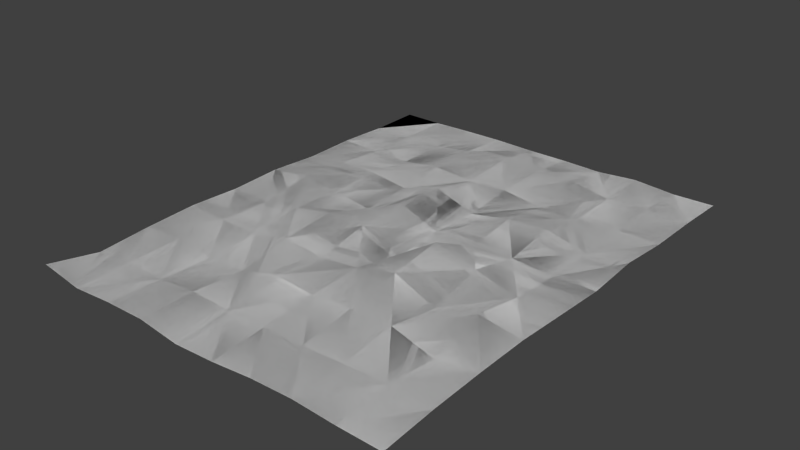 # Source: papers02.blend  (saved by Blender 2.76.0; exported with 4.5.12 LTS)
import bpy
from mathutils import Matrix  # noqa: F401  (used for matrix-valued properties, if any)

bpy.ops.wm.read_factory_settings(use_empty=True)
scene = bpy.context.scene
scene.name = 'Scene'

# ---- collections
col_collection_1 = bpy.data.collections.new('Collection 1'); scene.collection.children.link(col_collection_1)

# ---- world
world_world = bpy.data.worlds.new('World'); scene.world = world_world
world_world.color = (0.05088, 0.05088, 0.05088)
world_world.use_sun_shadow = False
world_world.sun_shadow_jitter_overblur = 0.0
world_world.cycles.sampling_method = 'MANUAL'
world_world.cycles.sample_map_resolution = 256

# ---- meshes
me_plane = bpy.data.meshes.new('Plane')
me_plane.from_pydata([(0.04661, 0.03635, 0.005546), (0.04661, 0.01212, 0.00228), (-0.085, -0.11, 0.004964), (0.08463, -0.11, 0.001779), (-0.085, 0.1094, 0.0), (0.08463, 0.1094, 0.0005327), (-0.085, 0.08495, 0.0), (-0.085, 0.06075, 0.001112), (-0.085, 0.03667, 0.0007911), (-0.085, 0.01222, 0.002388), (-0.085, -0.01222, 0.0016), (-0.085, -0.03667, 0.002696), (-0.085, -0.06111, 0.001802), (-0.085, -0.08556, 0.0001435), (-0.06611, -0.11, 0.001458), (-0.04722, -0.11, 0.002744), (-0.02833, -0.11, 0.002966), (-0.009783, -0.11, 0.0002742), (0.008964, -0.11, 0.001102), (0.02774, -0.11, 0.002848), (0.04661, -0.11, 0.003368), (0.06563, -0.11, 0.002225), (0.08463, -0.08556, 0.003469), (0.08463, -0.06111, 0.004204), (0.08463, -0.03667, 0.004419), (0.08463, 0.01194, 0.001795), (0.08463, 0.03588, 0.003615), (0.08463, 0.06075, 0.001579), (0.08463, 0.08495, 0.001434), (0.06563, 0.1094, 0.0001681), (0.04661, 0.1094, 0.001515), (0.02774, 0.1094, 4.717e-05), (0.008964, 0.1094, 0.0003933), (-0.009783, 0.1094, 0.0003538), (-0.02912, 0.1094, 0.0006915), (-0.04763, 0.1094, 0.0004741), (-0.06622, 0.1094, 0.0), (-0.06611, -0.08556, 0.002213), (-0.06611, -0.06111, 0.002431), (-0.06611, -0.03667, 0.001615), (-0.06611, -0.01222, 0.0008416), (-0.06611, 0.01222, 0.00443), (-0.06611, 0.03667, 0.002634), (-0.06614, 0.06075, 0.0007807), (-0.06619, 0.08495, 0.0002293), (-0.04722, -0.08556, 0.001437), (-0.04722, -0.06111, 0.0004698), (-0.04722, -0.03667, 0.001197), (-0.04722, -0.01222, 0.004192), (-0.04722, 0.01222, 0.002673), (-0.04728, 0.03667, 0.003584), (-0.04743, 0.06075, 0.0005779), (-0.04757, 0.08495, 0.0001497), (-0.02833, -0.08556, 0.003304), (-0.02833, -0.06111, 0.00164), (-0.02833, -0.03667, 0.00585), (-0.02833, -0.01222, 0.007625), (-0.02837, 0.01222, 0.0002175), (-0.02857, 0.03667, 0.001073), (-0.02885, 0.06075, 0.002957), (-0.02907, 0.08495, 0.002937), (-0.009783, -0.08556, 0.002384), (-0.009783, -0.06111, 0.006323), (-0.009783, -0.03667, 0.003395), (-0.009783, -0.01222, 0.007703), (-0.009783, 0.01222, 0.008511), (-0.009783, 0.03667, 0.006641), (-0.009783, 0.06075, 0.001563), (-0.009783, 0.08495, 0.003152), (0.008964, -0.08556, 0.002875), (0.008964, -0.06111, 0.004938), (0.008964, -0.03667, 0.005654), (0.008964, -0.01222, 0.0002568), (0.008964, 0.01222, 0.001484), (0.008964, 0.03665, 0.0003166), (0.008964, 0.06075, 0.002562), (0.008964, 0.08495, 0.002786), (0.02774, -0.08556, 0.0031), (0.02774, -0.06111, 0.006467), (0.02774, -0.03667, 0.01027), (0.02774, -0.01222, 0.01302), (0.02774, 0.01219, 0.001149), (0.02774, 0.03654, 0.003905), (0.02774, 0.06075, 0.0002547), (0.02774, 0.08495, 0.004331), (0.04661, -0.08556, 0.003814), (0.04661, -0.06111, 0.00668), (0.04661, -0.03667, 0.00231), (0.04661, -0.01223, 0.007875), (0.04661, 0.01212, 0.00228), (0.04661, 0.03635, 0.005546), (0.04661, 0.06075, 0.0008461), (0.04661, 0.08495, 0.001042), (0.06563, -0.08556, 0.00468), (0.06563, -0.06111, 0.001149), (0.06563, -0.03667, 0.007441), (0.06563, -0.01224, 0.002914), (0.06563, 0.01202, 0.001141), (0.06563, 0.0361, 0.000997), (0.06563, 0.06075, 0.001426), (0.06563, 0.08495, 0.002122), (0.04661, -0.01223, 0.007875), (0.04661, -0.03667, 0.00231), (0.04661, -0.06111, 0.00668), (0.04661, -0.08556, 0.003814), (0.02774, 0.08495, 0.004331), (0.02774, 0.06075, 0.0002547), (0.02774, 0.03654, 0.003905), (0.02774, 0.01219, 0.001149), (0.02774, -0.01222, 0.01302), (0.02774, -0.03667, 0.01027), (0.02774, -0.06111, 0.006467), (0.02774, -0.08556, 0.0031), (0.008964, 0.08495, 0.002786), (0.008964, 0.06075, 0.002562), (0.008964, 0.03665, 0.0003166), (0.008964, 0.01222, 0.001484), (0.008964, -0.01222, 0.0002568), (0.008964, -0.03667, 0.005654), (0.008964, -0.06111, 0.004938), (0.008964, -0.08556, 0.002875), (-0.009783, 0.08495, 0.003152), (-0.009783, 0.06075, 0.001563), (-0.009783, 0.03667, 0.006641), (-0.009783, 0.01222, 0.008511), (-0.009783, -0.01222, 0.007703), (-0.009783, -0.03667, 0.003395), (-0.009783, -0.06111, 0.006323), (-0.009783, -0.08556, 0.002384), (-0.02907, 0.08495, 0.002937), (-0.02885, 0.06075, 0.002957), (-0.02857, 0.03667, 0.001073), (-0.02837, 0.01222, 0.0002175), (-0.02833, -0.01222, 0.007625), (-0.02833, -0.03667, 0.00585), (-0.02833, -0.06111, 0.00164), (-0.02833, -0.08556, 0.003304), (-0.04757, 0.08495, 0.0001497), (-0.04743, 0.06075, 0.0005779), (-0.04728, 0.03667, 0.003584), (-0.04722, 0.01222, 0.002673), (-0.04722, -0.01222, 0.004192), (-0.04722, -0.03667, 0.001197), (-0.04722, -0.06111, 0.0004698), (-0.04722, -0.08556, 0.001437), (-0.06619, 0.08495, 0.0002293), (-0.06614, 0.06075, 0.0007807), (-0.06611, 0.03667, 0.002634), (-0.06611, 0.01222, 0.00443), (-0.06611, -0.01222, 0.0008416), (-0.06611, -0.03667, 0.001615), (-0.06611, -0.06111, 0.002431), (-0.06611, -0.08556, 0.002213), (-0.06622, 0.1094, 0.0), (-0.04763, 0.1094, 0.0004741), (-0.02912, 0.1094, 0.0006915), (-0.009783, 0.1094, 0.0003538), (0.008964, 0.1094, 0.0003933), (0.02774, 0.1094, 4.717e-05), (0.04661, 0.1094, 0.001515), (0.06563, 0.1094, 0.0001681), (0.08463, 0.08495, 0.001434), (0.08463, 0.06075, 0.001579), (0.08463, 0.03588, 0.003615), (0.08463, 0.01194, 0.001795), (0.08463, -0.03667, 0.004419), (0.08463, -0.06111, 0.004204), (0.08463, -0.08556, 0.003469), (0.06563, -0.11, 0.002225), (0.04661, -0.11, 0.003368), (0.02774, -0.11, 0.002848), (0.008964, -0.11, 0.001102), (-0.009783, -0.11, 0.0002742), (-0.02833, -0.11, 0.002966), (-0.04722, -0.11, 0.002744), (-0.06611, -0.11, 0.001458), (-0.085, -0.08556, 0.0001435), (-0.085, -0.06111, 0.001802), (-0.085, -0.03667, 0.002696), (-0.085, -0.01222, 0.0016), (-0.085, 0.01222, 0.002388), (-0.085, 0.03667, 0.0007911), (-0.085, 0.06075, 0.001112), (-0.085, 0.08495, 0.0), (0.08463, 0.1094, 0.0005327), (-0.085, 0.1094, 0.0), (0.08463, -0.11, 0.001779), (-0.085, -0.11, 0.004964), (0.04661, 0.06075, 0.0008461), (0.04661, 0.08495, 0.001042), (0.06563, -0.08556, 0.00468), (0.06563, -0.06111, 0.001149), (0.06563, -0.03667, 0.007441), (0.06563, -0.01224, 0.002914), (0.06563, 0.01202, 0.001141), (0.06563, 0.0361, 0.000997), (0.06563, 0.06075, 0.001426), (0.06563, 0.08495, 0.002122)], [], [(194, 1, 195), (114, 121, 113), (122, 130, 121), (19, 20, 77), (76, 33, 68), (71, 62, 70), (92, 100, 30), (37, 13, 14), (37, 12, 13), (96, 24, 25), (39, 11, 12), (10, 11, 39), (52, 44, 43), (43, 7, 8), (128, 173, 136), (44, 6, 7), (45, 37, 14), (45, 38, 37), (162, 196, 161), (151, 150, 143), (48, 41, 40), (144, 151, 143), (137, 138, 146), (54, 47, 46), (105, 158, 189), (55, 48, 47), (87, 88, 79), (57, 49, 48), (16, 61, 53), (51, 43, 42), (54, 53, 61), (64, 65, 56), (64, 56, 55), (109, 117, 108), (82, 83, 74), (66, 58, 57), (17, 18, 61), (43, 44, 7), (71, 64, 63), (39, 38, 46), (28, 5, 29), (66, 74, 67), (78, 71, 70), (57, 56, 65), (82, 74, 73), (36, 4, 6), (45, 15, 53), (82, 73, 81), (147, 139, 148), (88, 80, 79), (89, 82, 81), (65, 66, 57), (93, 86, 85), (156, 129, 155), (87, 96, 88), (175, 187, 176), (61, 62, 54), (166, 167, 190), (23, 94, 93), (24, 96, 95), (98, 97, 26), (98, 27, 99), (28, 100, 99), (101, 1, 193), (95, 96, 87), (192, 191, 103), (190, 104, 103), (50, 42, 41), (151, 177, 150), (1, 108, 107), (96, 89, 88), (128, 127, 119), (111, 119, 118), (171, 120, 170), (115, 123, 122), (126, 125, 118), (171, 172, 128), (123, 131, 122), (121, 156, 113), (136, 135, 128), (142, 141, 134), (143, 142, 135), (53, 15, 16), (194, 195, 163), (141, 149, 148), (189, 158, 159), (47, 54, 55), (38, 45, 46), (144, 152, 151), (175, 144, 174), (34, 35, 52), (147, 181, 146), (83, 92, 84), (148, 180, 147), (179, 150, 178), (152, 176, 177), (195, 1, 0), (175, 176, 152), (196, 188, 189), (197, 189, 159), (106, 114, 105), (105, 113, 158), (31, 84, 92), (84, 31, 76), (155, 129, 137), (117, 125, 116), (161, 197, 160), (123, 124, 132), (79, 86, 87), (168, 167, 186), (31, 92, 30), (165, 192, 193), (44, 36, 6), (52, 35, 44), (31, 32, 76), (33, 60, 68), (76, 32, 33), (103, 111, 110), (35, 36, 44), (68, 75, 76), (39, 12, 38), (135, 144, 143), (71, 78, 79), (109, 110, 118), (82, 89, 90), (42, 9, 41), (71, 72, 64), (43, 8, 42), (172, 173, 128), (118, 117, 109), (45, 14, 15), (77, 20, 85), (49, 41, 48), (50, 41, 49), (16, 17, 61), (51, 52, 43), (54, 45, 53), (169, 190, 168), (196, 189, 197), (56, 57, 48), (140, 139, 131), (62, 61, 70), (22, 93, 21), (64, 55, 63), (74, 66, 73), (139, 138, 130), (1, 107, 0), (67, 68, 59), (63, 55, 62), (69, 61, 18), (170, 120, 112), (97, 98, 89), (92, 83, 91), (70, 77, 78), (89, 81, 88), (107, 116, 115), (93, 94, 86), (94, 95, 86), (191, 192, 166), (132, 140, 131), (0, 188, 195), (89, 96, 97), (155, 137, 154), (22, 21, 3), (54, 62, 55), (20, 93, 85), (193, 1, 194), (114, 115, 122), (120, 128, 119), (193, 102, 101), (191, 190, 103), (132, 133, 141), (83, 75, 74), (165, 166, 192), (101, 110, 109), (38, 12, 37), (163, 195, 162), (173, 174, 136), (105, 114, 113), (112, 119, 111), (158, 113, 157), (127, 126, 118), (171, 128, 120), (28, 29, 100), (189, 106, 105), (122, 131, 130), (123, 132, 131), (124, 133, 132), (125, 134, 133), (163, 164, 194), (1, 101, 108), (129, 138, 137), (29, 30, 100), (119, 127, 118), (108, 116, 107), (103, 102, 192), (145, 137, 146), (145, 183, 153), (102, 193, 192), (142, 149, 141), (149, 180, 148), (76, 75, 84), (175, 152, 144), (65, 64, 73), (145, 182, 183), (182, 146, 181), (40, 41, 9), (150, 179, 149), (150, 177, 178), (124, 116, 125), (113, 156, 157), (190, 167, 168), (190, 191, 166), (67, 59, 58), (193, 194, 164), (162, 195, 196), (196, 197, 161), (102, 103, 110), (9, 10, 40), (80, 81, 72), (40, 10, 39), (59, 51, 50), (72, 73, 64), (68, 60, 59), (48, 40, 47), (134, 127, 135), (50, 51, 42), (28, 99, 27), (124, 123, 116), (18, 19, 69), (112, 120, 119), (145, 153, 154), (88, 81, 80), (86, 79, 78), (101, 102, 110), (80, 72, 71), (130, 131, 139), (95, 94, 23), (50, 49, 58), (91, 98, 99), (121, 129, 156), (107, 115, 106), (22, 23, 93), (114, 122, 121), (82, 91, 83), (101, 109, 108), (161, 160, 184), (125, 133, 124), (126, 134, 125), (42, 8, 9), (130, 138, 129), (91, 90, 98), (136, 144, 135), (196, 195, 188), (140, 148, 139), (142, 134, 135), (93, 20, 21), (146, 182, 145), (40, 39, 47), (137, 145, 154), (190, 169, 104), (25, 26, 97), (169, 170, 112), (127, 134, 126), (69, 77, 70), (115, 114, 106), (2, 14, 13), (188, 106, 189), (142, 143, 150), (139, 147, 138), (55, 56, 48), (188, 0, 107), (104, 111, 103), (60, 51, 59), (104, 112, 111), (149, 179, 180), (66, 67, 58), (74, 75, 67), (77, 69, 19), (79, 80, 71), (138, 147, 146), (58, 59, 50), (98, 90, 89), (99, 92, 91), (111, 118, 110), (86, 95, 87), (92, 99, 100), (197, 159, 160), (193, 164, 165), (26, 27, 98), (39, 46, 47), (23, 24, 95), (169, 112, 104), (83, 84, 75), (60, 34, 52), (150, 149, 142), (152, 177, 151), (108, 117, 116), (49, 57, 58), (54, 46, 45), (118, 125, 117), (78, 77, 85), (121, 130, 129), (90, 91, 82), (127, 128, 135), (60, 52, 51), (133, 134, 141), (147, 180, 181), (60, 33, 34), (69, 70, 61), (141, 148, 140), (73, 66, 65), (71, 63, 62), (86, 78, 85), (116, 123, 115), (67, 75, 68), (81, 73, 72), (96, 25, 97), (188, 107, 106), (185, 153, 183), (141, 140, 132), (174, 144, 136)])
me_plane.polygons.foreach_set('use_smooth', [True] * 322)
_uv = me_plane.uv_layers.new(name='UVMap')
_uv.uv.foreach_set('vector', [0.2195, 0.5496, 0.1923, 0.5496, 0.2195, 0.5848, 0.1379, 0.6199, 0.1108, 0.6551, 0.1379, 0.6551, 0.1108, 0.6199, 0.08359, 0.6199, 0.1108, 0.6551, 0.5807, 0.9987, 0.5535, 0.9987, 0.5807, 0.9635, 0.6078, 0.7173, 0.635, 0.6822, 0.635, 0.7173, 0.6078, 0.8932, 0.635, 0.9284, 0.6078, 0.9284, 0.5535, 0.7173, 0.5263, 0.7173, 0.5535, 0.6822, 0.7166, 0.9635, 0.7437, 0.9635, 0.7166, 0.9987, 0.7166, 0.9635, 0.7437, 0.9284, 0.7437, 0.9635, 0.5263, 0.858, 0.4991, 0.8932, 0.4991, 0.8228, 0.7166, 0.8932, 0.7437, 0.8932, 0.7437, 0.9284, 0.7437, 0.858, 0.7437, 0.8932, 0.7166, 0.8932, 0.6894, 0.7173, 0.7166, 0.7173, 0.7166, 0.7525, 0.7166, 0.7525, 0.7437, 0.7525, 0.7437, 0.7877, 0.1108, 0.4089, 0.08359, 0.3737, 0.08359, 0.4089, 0.7166, 0.7173, 0.7437, 0.7173, 0.7437, 0.7525, 0.6894, 0.9635, 0.7166, 0.9635, 0.7166, 0.9987, 0.6894, 0.9635, 0.7166, 0.9284, 0.7166, 0.9635, 0.2466, 0.6199, 0.2195, 0.6199, 0.2466, 0.6551, 0.02924, 0.4441, 0.02924, 0.4793, 0.05641, 0.4441, 0.6894, 0.858, 0.7166, 0.8228, 0.7166, 0.858, 0.05641, 0.4089, 0.02924, 0.4441, 0.05641, 0.4441, 0.05641, 0.6551, 0.05641, 0.6199, 0.02924, 0.6199, 0.6622, 0.9284, 0.6894, 0.8932, 0.6894, 0.9284, 0.1651, 0.6551, 0.1651, 0.6903, 0.1923, 0.6551, 0.6622, 0.8932, 0.6894, 0.858, 0.6894, 0.8932, 0.5535, 0.8932, 0.5535, 0.858, 0.5807, 0.8932, 0.6622, 0.8228, 0.6894, 0.8228, 0.6894, 0.858, 0.6622, 0.9987, 0.635, 0.9635, 0.6622, 0.9635, 0.6894, 0.7525, 0.7166, 0.7525, 0.7166, 0.7877, 0.6622, 0.9284, 0.6622, 0.9635, 0.635, 0.9635, 0.635, 0.858, 0.635, 0.8228, 0.6622, 0.858, 0.635, 0.858, 0.6622, 0.858, 0.6622, 0.8932, 0.1651, 0.5144, 0.1379, 0.5144, 0.1651, 0.5496, 0.5807, 0.7877, 0.5807, 0.7525, 0.6078, 0.7877, 0.635, 0.7877, 0.6622, 0.7877, 0.6622, 0.8228, 0.635, 0.9987, 0.6078, 0.9987, 0.635, 0.9635, 0.7166, 0.7525, 0.7166, 0.7173, 0.7437, 0.7525, 0.6078, 0.8932, 0.635, 0.858, 0.635, 0.8932, 0.7166, 0.8932, 0.7166, 0.9284, 0.6894, 0.9284, 0.4991, 0.7173, 0.4991, 0.6822, 0.5263, 0.6822, 0.635, 0.7877, 0.6078, 0.7877, 0.635, 0.7525, 0.5807, 0.9284, 0.6078, 0.8932, 0.6078, 0.9284, 0.6622, 0.8228, 0.6622, 0.858, 0.635, 0.8228, 0.5807, 0.7877, 0.6078, 0.7877, 0.6078, 0.8228, 0.7166, 0.6822, 0.7437, 0.6822, 0.7437, 0.7173, 0.6894, 0.9635, 0.6894, 0.9987, 0.6622, 0.9635, 0.5807, 0.7877, 0.6078, 0.8228, 0.5807, 0.8228, 0.02924, 0.5848, 0.05641, 0.5848, 0.02924, 0.5496, 0.5535, 0.858, 0.5807, 0.858, 0.5807, 0.8932, 0.5535, 0.8228, 0.5807, 0.7877, 0.5807, 0.8228, 0.635, 0.8228, 0.635, 0.7877, 0.6622, 0.8228, 0.5263, 0.9635, 0.5535, 0.9284, 0.5535, 0.9635, 0.1108, 0.6903, 0.08359, 0.6551, 0.08359, 0.6903, 0.5535, 0.8932, 0.5263, 0.858, 0.5535, 0.858, 0.02924, 0.3737, 0.002058, 0.3737, 0.002058, 0.4089, 0.635, 0.9635, 0.635, 0.9284, 0.6622, 0.9284, 0.2466, 0.4441, 0.2466, 0.4089, 0.2195, 0.4089, 0.4991, 0.9284, 0.5263, 0.9284, 0.5263, 0.9635, 0.4991, 0.8932, 0.5263, 0.858, 0.5263, 0.8932, 0.5263, 0.7877, 0.5263, 0.8228, 0.4991, 0.7877, 0.5263, 0.7877, 0.4991, 0.7525, 0.5263, 0.7525, 0.4991, 0.7173, 0.5263, 0.7173, 0.5263, 0.7525, 0.1923, 0.5144, 0.1923, 0.5496, 0.2195, 0.5144, 0.5263, 0.8932, 0.5263, 0.858, 0.5535, 0.8932, 0.2195, 0.4793, 0.2195, 0.4441, 0.1923, 0.4441, 0.2195, 0.4089, 0.1923, 0.4089, 0.1923, 0.4441, 0.6894, 0.7877, 0.7166, 0.7877, 0.7166, 0.8228, 0.02924, 0.4441, 0.002058, 0.4441, 0.02924, 0.4793, 0.1923, 0.5496, 0.1651, 0.5496, 0.1651, 0.5848, 0.5263, 0.858, 0.5535, 0.8228, 0.5535, 0.858, 0.1108, 0.4089, 0.1108, 0.4441, 0.1379, 0.4441, 0.1651, 0.4441, 0.1379, 0.4441, 0.1379, 0.4793, 0.1379, 0.3737, 0.1379, 0.4089, 0.1651, 0.3737, 0.1379, 0.5848, 0.1108, 0.5848, 0.1108, 0.6199, 0.1108, 0.4793, 0.1108, 0.5144, 0.1379, 0.4793, 0.1379, 0.3737, 0.1108, 0.3737, 0.1108, 0.4089, 0.1108, 0.5848, 0.08359, 0.5848, 0.1108, 0.6199, 0.1108, 0.6551, 0.1108, 0.6903, 0.1379, 0.6551, 0.08359, 0.4089, 0.08359, 0.4441, 0.1108, 0.4089, 0.05641, 0.4793, 0.05641, 0.5144, 0.08359, 0.4793, 0.05641, 0.4441, 0.05641, 0.4793, 0.08359, 0.4441, 0.6622, 0.9635, 0.6894, 0.9987, 0.6622, 0.9987, 0.2195, 0.5496, 0.2195, 0.5848, 0.2466, 0.5848, 0.05641, 0.5144, 0.02924, 0.5144, 0.02924, 0.5496, 0.1923, 0.6551, 0.1651, 0.6903, 0.1923, 0.6903, 0.6894, 0.8932, 0.6622, 0.9284, 0.6622, 0.8932, 0.7166, 0.9284, 0.6894, 0.9635, 0.6894, 0.9284, 0.05641, 0.4089, 0.02924, 0.4089, 0.02924, 0.4441, 0.02924, 0.3737, 0.05641, 0.4089, 0.05641, 0.3737, 0.6622, 0.6822, 0.6894, 0.6822, 0.6894, 0.7173, 0.02924, 0.5848, 0.002058, 0.5848, 0.02924, 0.6199, 0.5807, 0.7525, 0.5535, 0.7173, 0.5807, 0.7173, 0.02924, 0.5496, 0.002058, 0.5496, 0.02924, 0.5848, 0.002058, 0.5144, 0.02924, 0.4793, 0.002058, 0.4793, 0.02924, 0.4089, 0.002058, 0.4089, 0.002058, 0.4441, 0.2195, 0.5848, 0.1923, 0.5496, 0.1923, 0.5848, 0.02924, 0.3737, 0.002058, 0.4089, 0.02924, 0.4089, 0.2195, 0.6199, 0.1923, 0.6199, 0.1923, 0.6551, 0.2195, 0.6551, 0.1923, 0.6551, 0.1923, 0.6903, 0.1651, 0.6199, 0.1379, 0.6199, 0.1651, 0.6551, 0.1651, 0.6551, 0.1379, 0.6551, 0.1651, 0.6903, 0.5807, 0.6822, 0.5807, 0.7173, 0.5535, 0.7173, 0.5807, 0.7173, 0.5807, 0.6822, 0.6078, 0.7173, 0.08359, 0.6903, 0.08359, 0.6551, 0.05641, 0.6551, 0.1379, 0.5144, 0.1108, 0.5144, 0.1379, 0.5496, 0.2466, 0.6551, 0.2195, 0.6551, 0.2195, 0.6903, 0.1108, 0.5848, 0.1108, 0.5496, 0.08359, 0.5496, 0.5807, 0.8932, 0.5535, 0.9284, 0.5535, 0.8932, 0.2195, 0.3737, 0.2466, 0.4089, 0.2466, 0.3737, 0.5807, 0.6822, 0.5535, 0.7173, 0.5535, 0.6822, 0.2466, 0.4793, 0.2195, 0.4793, 0.2195, 0.5144, 0.7166, 0.7173, 0.7166, 0.6822, 0.7437, 0.7173, 0.6894, 0.7173, 0.6894, 0.6822, 0.7166, 0.7173, 0.5807, 0.6822, 0.6078, 0.6822, 0.6078, 0.7173, 0.635, 0.6822, 0.6622, 0.7173, 0.635, 0.7173, 0.6078, 0.7173, 0.6078, 0.6822, 0.635, 0.6822, 0.1923, 0.4441, 0.1651, 0.4441, 0.1651, 0.4793, 0.6894, 0.6822, 0.7166, 0.6822, 0.7166, 0.7173, 0.635, 0.7173, 0.6078, 0.7525, 0.6078, 0.7173, 0.7166, 0.8932, 0.7437, 0.9284, 0.7166, 0.9284, 0.08359, 0.4441, 0.05641, 0.4089, 0.05641, 0.4441, 0.6078, 0.8932, 0.5807, 0.9284, 0.5807, 0.8932, 0.1651, 0.5144, 0.1651, 0.4793, 0.1379, 0.4793, 0.5807, 0.7877, 0.5535, 0.8228, 0.5535, 0.7877, 0.7166, 0.7877, 0.7437, 0.8228, 0.7166, 0.8228, 0.6078, 0.8932, 0.6078, 0.858, 0.635, 0.858, 0.7166, 0.7525, 0.7437, 0.7877, 0.7166, 0.7877, 0.1108, 0.3737, 0.08359, 0.3737, 0.1108, 0.4089, 0.1379, 0.4793, 0.1379, 0.5144, 0.1651, 0.5144, 0.6894, 0.9635, 0.7166, 0.9987, 0.6894, 0.9987, 0.5807, 0.9635, 0.5535, 0.9987, 0.5535, 0.9635, 0.6894, 0.8228, 0.7166, 0.8228, 0.6894, 0.858, 0.6894, 0.7877, 0.7166, 0.8228, 0.6894, 0.8228, 0.6622, 0.9987, 0.635, 0.9987, 0.635, 0.9635, 0.6894, 0.7525, 0.6894, 0.7173, 0.7166, 0.7525, 0.6622, 0.9284, 0.6894, 0.9635, 0.6622, 0.9635, 0.1923, 0.3737, 0.2195, 0.4089, 0.2195, 0.3737, 0.2195, 0.6199, 0.1923, 0.6551, 0.2195, 0.6551, 0.6622, 0.858, 0.6622, 0.8228, 0.6894, 0.858, 0.05641, 0.5496, 0.05641, 0.5848, 0.08359, 0.5848, 0.635, 0.9284, 0.635, 0.9635, 0.6078, 0.9284, 0.4991, 0.9635, 0.5263, 0.9635, 0.5263, 0.9987, 0.635, 0.858, 0.6622, 0.8932, 0.635, 0.8932, 0.6078, 0.7877, 0.635, 0.7877, 0.6078, 0.8228, 0.05641, 0.5848, 0.05641, 0.6199, 0.08359, 0.6199, 0.1923, 0.5496, 0.1651, 0.5848, 0.1923, 0.5848, 0.635, 0.7525, 0.635, 0.7173, 0.6622, 0.7525, 0.635, 0.8932, 0.6622, 0.8932, 0.635, 0.9284, 0.6078, 0.9635, 0.635, 0.9635, 0.6078, 0.9987, 0.1651, 0.3737, 0.1379, 0.4089, 0.1651, 0.4089, 0.5263, 0.8228, 0.5263, 0.7877, 0.5535, 0.8228, 0.5535, 0.7173, 0.5807, 0.7525, 0.5535, 0.7525, 0.6078, 0.9284, 0.5807, 0.9635, 0.5807, 0.9284, 0.5535, 0.8228, 0.5807, 0.8228, 0.5535, 0.858, 0.1651, 0.5848, 0.1379, 0.5496, 0.1379, 0.5848, 0.5263, 0.9635, 0.5263, 0.9284, 0.5535, 0.9284, 0.5263, 0.9284, 0.5263, 0.8932, 0.5535, 0.9284, 0.2195, 0.4441, 0.2195, 0.4793, 0.2466, 0.4441, 0.08359, 0.5496, 0.05641, 0.5496, 0.08359, 0.5848, 0.1923, 0.5848, 0.1923, 0.6199, 0.2195, 0.5848, 0.5535, 0.8228, 0.5263, 0.858, 0.5263, 0.8228, 0.08359, 0.6903, 0.05641, 0.6551, 0.05641, 0.6903, 0.4991, 0.9635, 0.5263, 0.9987, 0.4991, 0.9987, 0.6622, 0.9284, 0.635, 0.9284, 0.6622, 0.8932, 0.5535, 0.9987, 0.5263, 0.9635, 0.5535, 0.9635, 0.2195, 0.5144, 0.1923, 0.5496, 0.2195, 0.5496, 0.1379, 0.6199, 0.1379, 0.5848, 0.1108, 0.6199, 0.1379, 0.4089, 0.1108, 0.4089, 0.1379, 0.4441, 0.2195, 0.5144, 0.1923, 0.4793, 0.1923, 0.5144, 0.2195, 0.4441, 0.2195, 0.4089, 0.1923, 0.4441, 0.08359, 0.5496, 0.08359, 0.5144, 0.05641, 0.5144, 0.5807, 0.7525, 0.6078, 0.7525, 0.6078, 0.7877, 0.2466, 0.4793, 0.2466, 0.4441, 0.2195, 0.4793, 0.1923, 0.5144, 0.1651, 0.4793, 0.1651, 0.5144, 0.7166, 0.9284, 0.7437, 0.9284, 0.7166, 0.9635, 0.2466, 0.5848, 0.2195, 0.5848, 0.2466, 0.6199, 0.08359, 0.3737, 0.05641, 0.3737, 0.08359, 0.4089, 0.1651, 0.6551, 0.1379, 0.6199, 0.1379, 0.6551, 0.1651, 0.4089, 0.1379, 0.4441, 0.1651, 0.4441, 0.1651, 0.6903, 0.1379, 0.6551, 0.1379, 0.6903, 0.1108, 0.4441, 0.1108, 0.4793, 0.1379, 0.4793, 0.1379, 0.3737, 0.1108, 0.4089, 0.1379, 0.4089, 0.4991, 0.7173, 0.5263, 0.6822, 0.5263, 0.7173, 0.1923, 0.6551, 0.1651, 0.6199, 0.1651, 0.6551, 0.1108, 0.6199, 0.08359, 0.5848, 0.08359, 0.6199, 0.1108, 0.5848, 0.08359, 0.5496, 0.08359, 0.5848, 0.1108, 0.5496, 0.08359, 0.5144, 0.08359, 0.5496, 0.1108, 0.5144, 0.08359, 0.4793, 0.08359, 0.5144, 0.2466, 0.5848, 0.2466, 0.5496, 0.2195, 0.5496, 0.1923, 0.5496, 0.1923, 0.5144, 0.1651, 0.5496, 0.08359, 0.6551, 0.05641, 0.6199, 0.05641, 0.6551, 0.5263, 0.6822, 0.5535, 0.6822, 0.5263, 0.7173, 0.1379, 0.4441, 0.1108, 0.4441, 0.1379, 0.4793, 0.1651, 0.5496, 0.1379, 0.5496, 0.1651, 0.5848, 0.1923, 0.4441, 0.1923, 0.4793, 0.2195, 0.4793, 0.02924, 0.6551, 0.05641, 0.6551, 0.02924, 0.6199, 0.02924, 0.6551, 0.002058, 0.6551, 0.02924, 0.6903, 0.1923, 0.4793, 0.2195, 0.5144, 0.2195, 0.4793, 0.05641, 0.4793, 0.02924, 0.5144, 0.05641, 0.5144, 0.02924, 0.5144, 0.002058, 0.5496, 0.02924, 0.5496, 0.6078, 0.7173, 0.6078, 0.7525, 0.5807, 0.7173, 0.02924, 0.3737, 0.02924, 0.4089, 0.05641, 0.4089, 0.635, 0.8228, 0.635, 0.858, 0.6078, 0.8228, 0.02924, 0.6551, 0.002058, 0.6199, 0.002058, 0.6551, 0.002058, 0.6199, 0.02924, 0.6199, 0.002058, 0.5848, 0.7166, 0.858, 0.7166, 0.8228, 0.7437, 0.8228, 0.02924, 0.4793, 0.002058, 0.5144, 0.02924, 0.5144, 0.02924, 0.4793, 0.002058, 0.4441, 0.002058, 0.4793, 0.1108, 0.5496, 0.1379, 0.5496, 0.1108, 0.5144, 0.1379, 0.6551, 0.1108, 0.6903, 0.1379, 0.6903, 0.2195, 0.4089, 0.2466, 0.4089, 0.2195, 0.3737, 0.2195, 0.4089, 0.2195, 0.4441, 0.2466, 0.4441, 0.635, 0.7525, 0.6622, 0.7525, 0.6622, 0.7877, 0.2195, 0.5144, 0.2195, 0.5496, 0.2466, 0.5496, 0.2466, 0.6199, 0.2195, 0.5848, 0.2195, 0.6199, 0.2195, 0.6199, 0.2195, 0.6551, 0.2466, 0.6551, 0.1923, 0.4793, 0.1923, 0.4441, 0.1651, 0.4793, 0.7437, 0.8228, 0.7437, 0.858, 0.7166, 0.858, 0.5807, 0.858, 0.5807, 0.8228, 0.6078, 0.858, 0.7166, 0.858, 0.7437, 0.858, 0.7166, 0.8932, 0.6622, 0.7525, 0.6894, 0.7525, 0.6894, 0.7877, 0.6078, 0.858, 0.6078, 0.8228, 0.635, 0.858, 0.635, 0.7173, 0.6622, 0.7173, 0.6622, 0.7525, 0.6894, 0.858, 0.7166, 0.858, 0.6894, 0.8932, 0.08359, 0.4793, 0.1108, 0.4441, 0.08359, 0.4441, 0.6894, 0.7877, 0.6894, 0.7525, 0.7166, 0.7877, 0.4991, 0.7173, 0.5263, 0.7525, 0.4991, 0.7525, 0.1108, 0.5496, 0.1108, 0.5848, 0.1379, 0.5496, 0.6078, 0.9987, 0.5807, 0.9987, 0.6078, 0.9635, 0.1651, 0.4089, 0.1379, 0.4089, 0.1379, 0.4441, 0.02924, 0.6551, 0.02924, 0.6903, 0.05641, 0.6903, 0.5535, 0.858, 0.5807, 0.8228, 0.5807, 0.858, 0.5535, 0.9284, 0.5807, 0.8932, 0.5807, 0.9284, 0.1923, 0.5144, 0.1923, 0.4793, 0.1651, 0.4793, 0.5807, 0.858, 0.6078, 0.858, 0.6078, 0.8932, 0.08359, 0.6199, 0.08359, 0.5848, 0.05641, 0.5848, 0.5263, 0.8932, 0.5263, 0.9284, 0.4991, 0.9284, 0.6894, 0.7877, 0.6894, 0.8228, 0.6622, 0.7877, 0.5535, 0.7525, 0.5263, 0.7877, 0.5263, 0.7525, 0.1108, 0.6551, 0.08359, 0.6551, 0.1108, 0.6903, 0.1651, 0.5848, 0.1379, 0.5848, 0.1651, 0.6199, 0.4991, 0.9635, 0.4991, 0.9284, 0.5263, 0.9635, 0.1379, 0.6199, 0.1108, 0.6199, 0.1108, 0.6551, 0.5807, 0.7877, 0.5535, 0.7525, 0.5807, 0.7525, 0.1923, 0.5144, 0.1651, 0.5144, 0.1651, 0.5496, 0.2466, 0.6551, 0.2195, 0.6903, 0.2466, 0.6903, 0.1108, 0.5144, 0.08359, 0.5144, 0.1108, 0.5496, 0.1108, 0.4793, 0.08359, 0.4793, 0.1108, 0.5144, 0.7166, 0.7877, 0.7437, 0.7877, 0.7437, 0.8228, 0.08359, 0.6199, 0.05641, 0.6199, 0.08359, 0.6551, 0.5535, 0.7525, 0.5535, 0.7877, 0.5263, 0.7877, 0.08359, 0.4089, 0.05641, 0.4089, 0.08359, 0.4441, 0.2195, 0.6199, 0.2195, 0.5848, 0.1923, 0.6199, 0.05641, 0.5496, 0.02924, 0.5496, 0.05641, 0.5848, 0.05641, 0.4793, 0.08359, 0.4793, 0.08359, 0.4441, 0.5263, 0.9635, 0.5535, 0.9987, 0.5263, 0.9987, 0.02924, 0.6199, 0.002058, 0.6199, 0.02924, 0.6551, 0.7166, 0.858, 0.7166, 0.8932, 0.6894, 0.8932, 0.05641, 0.6551, 0.02924, 0.6551, 0.05641, 0.6903, 0.2195, 0.4089, 0.1923, 0.3737, 0.1923, 0.4089, 0.4991, 0.8228, 0.4991, 0.7877, 0.5263, 0.8228, 0.1923, 0.3737, 0.1651, 0.3737, 0.1651, 0.4089, 0.1108, 0.4441, 0.08359, 0.4793, 0.1108, 0.4793, 0.6078, 0.9635, 0.5807, 0.9635, 0.6078, 0.9284, 0.1379, 0.5848, 0.1379, 0.6199, 0.1651, 0.6199, 0.7437, 0.9987, 0.7166, 0.9987, 0.7437, 0.9635, 0.1923, 0.6199, 0.1651, 0.6199, 0.1923, 0.6551, 0.05641, 0.4793, 0.05641, 0.4441, 0.02924, 0.4793, 0.05641, 0.5848, 0.02924, 0.5848, 0.05641, 0.6199, 0.6622, 0.8932, 0.6622, 0.858, 0.6894, 0.858, 0.1923, 0.6199, 0.1923, 0.5848, 0.1651, 0.5848, 0.1923, 0.4089, 0.1651, 0.4441, 0.1923, 0.4441, 0.6622, 0.7173, 0.6894, 0.7525, 0.6622, 0.7525, 0.1923, 0.4089, 0.1651, 0.4089, 0.1651, 0.4441, 0.02924, 0.5144, 0.002058, 0.5144, 0.002058, 0.5496, 0.635, 0.7877, 0.635, 0.7525, 0.6622, 0.7877, 0.6078, 0.7877, 0.6078, 0.7525, 0.635, 0.7525, 0.5807, 0.9635, 0.6078, 0.9635, 0.5807, 0.9987, 0.5807, 0.8932, 0.5807, 0.858, 0.6078, 0.8932, 0.05641, 0.6199, 0.02924, 0.5848, 0.02924, 0.6199, 0.6622, 0.7877, 0.6622, 0.7525, 0.6894, 0.7877, 0.5263, 0.7877, 0.5535, 0.7877, 0.5535, 0.8228, 0.5263, 0.7525, 0.5535, 0.7173, 0.5535, 0.7525, 0.1651, 0.4441, 0.1379, 0.4793, 0.1651, 0.4793, 0.5535, 0.9284, 0.5263, 0.8932, 0.5535, 0.8932, 0.5535, 0.7173, 0.5263, 0.7525, 0.5263, 0.7173, 0.2195, 0.6551, 0.1923, 0.6903, 0.2195, 0.6903, 0.2195, 0.5144, 0.2466, 0.5496, 0.2466, 0.4793, 0.4991, 0.7877, 0.4991, 0.7525, 0.5263, 0.7877, 0.7166, 0.8932, 0.6894, 0.9284, 0.6894, 0.8932, 0.4991, 0.9284, 0.4991, 0.8932, 0.5263, 0.8932, 0.1923, 0.3737, 0.1651, 0.4089, 0.1923, 0.4089, 0.5807, 0.7525, 0.5807, 0.7173, 0.6078, 0.7525, 0.6622, 0.7173, 0.6622, 0.6822, 0.6894, 0.7173, 0.02924, 0.4793, 0.02924, 0.5144, 0.05641, 0.4793, 0.02924, 0.4089, 0.002058, 0.4441, 0.02924, 0.4441, 0.1651, 0.5496, 0.1379, 0.5144, 0.1379, 0.5496, 0.6894, 0.8228, 0.6622, 0.8228, 0.6622, 0.7877, 0.6622, 0.9284, 0.6894, 0.9284, 0.6894, 0.9635, 0.1379, 0.4793, 0.1108, 0.5144, 0.1379, 0.5144, 0.5807, 0.9284, 0.5807, 0.9635, 0.5535, 0.9635, 0.1108, 0.6551, 0.08359, 0.6199, 0.08359, 0.6551, 0.5535, 0.7877, 0.5535, 0.7525, 0.5807, 0.7877, 0.1108, 0.4441, 0.1108, 0.4089, 0.08359, 0.4441, 0.6622, 0.7173, 0.6894, 0.7173, 0.6894, 0.7525, 0.08359, 0.5144, 0.08359, 0.4793, 0.05641, 0.5144, 0.02924, 0.5848, 0.002058, 0.5496, 0.002058, 0.5848, 0.6622, 0.7173, 0.635, 0.6822, 0.6622, 0.6822, 0.6078, 0.9635, 0.6078, 0.9284, 0.635, 0.9635, 0.05641, 0.5144, 0.02924, 0.5496, 0.05641, 0.5496, 0.6078, 0.8228, 0.635, 0.7877, 0.635, 0.8228, 0.6078, 0.8932, 0.635, 0.8932, 0.635, 0.9284, 0.5535, 0.9284, 0.5807, 0.9284, 0.5535, 0.9635, 0.1379, 0.5496, 0.1108, 0.5848, 0.1379, 0.5848, 0.635, 0.7525, 0.6078, 0.7525, 0.635, 0.7173, 0.5807, 0.8228, 0.6078, 0.8228, 0.6078, 0.858, 0.5263, 0.858, 0.4991, 0.8228, 0.5263, 0.8228, 0.1923, 0.6199, 0.1651, 0.5848, 0.1651, 0.6199, 0.002058, 0.6903, 0.02924, 0.6903, 0.002058, 0.6551, 0.05641, 0.5144, 0.05641, 0.5496, 0.08359, 0.5496, 0.05641, 0.3737, 0.05641, 0.4089, 0.08359, 0.4089])
me_plane.use_remesh_preserve_volume = False
me_plane.use_remesh_preserve_attributes = False
me_plane.use_mirror_vertex_groups = False
me_plane.update()

# ---- objects
ob_plane = bpy.data.objects.new('Plane', me_plane)

# ---- transforms, parenting, visibility, modifiers, constraints
ob_plane.location = (0.0, 0.0, 0.0)
ob_plane.lineart.crease_threshold = 0.0
_vg = ob_plane.vertex_groups.new(name='Group')
_vg = ob_plane.vertex_groups.new(name='Group.001')

# ---- collection membership
col_collection_1.objects.link(ob_plane)

# ---- scene / render settings (as saved in the file)
scene.frame_start = 1; scene.frame_end = 1; scene.frame_set(1)
scene.render.engine = 'BLENDER_EEVEE_NEXT'
scene.render.resolution_percentage = 50
scene.render.dither_intensity = 0.0
scene.cycles.use_denoising = False
scene.cycles.samples = 10
scene.cycles.sampling_pattern = 'TABULATED_SOBOL'
scene.cycles.light_sampling_threshold = 0.0
scene.cycles.use_adaptive_sampling = False
scene.cycles.use_light_tree = False
scene.cycles.blur_glossy = 0.0
scene.cycles.pixel_filter_type = 'GAUSSIAN'
scene.cycles.sample_clamp_indirect = 0.0
scene.view_settings.view_transform = 'Standard'
bpy.context.view_layer.update()

# ---- added for rendering (the .blend has no active camera and no usable light): camera, sun
cam_auto = bpy.data.cameras.new('AutoCamera')
cam_auto.lens = 50.0
cam_auto.sensor_width = 36.0
cam_auto.clip_end = 1000.0
ob_auto_camera = bpy.data.objects.new('AutoCamera', cam_auto)
scene.collection.objects.link(ob_auto_camera)
ob_auto_camera.location = (0.256703, -0.308556, 0.212018)
ob_auto_camera.rotation_euler = (1.09748, -7.21219e-08, 0.694738)
scene.camera = ob_auto_camera
light_auto_sun = bpy.data.lights.new('AutoSun', 'SUN')
light_auto_sun.energy = 3.0
light_auto_sun.angle = 0.0523599
ob_auto_sun = bpy.data.objects.new('AutoSun', light_auto_sun)
scene.collection.objects.link(ob_auto_sun)
ob_auto_sun.rotation_euler = (0.872665, 0.174533, 0.523599)
bpy.context.view_layer.update()
